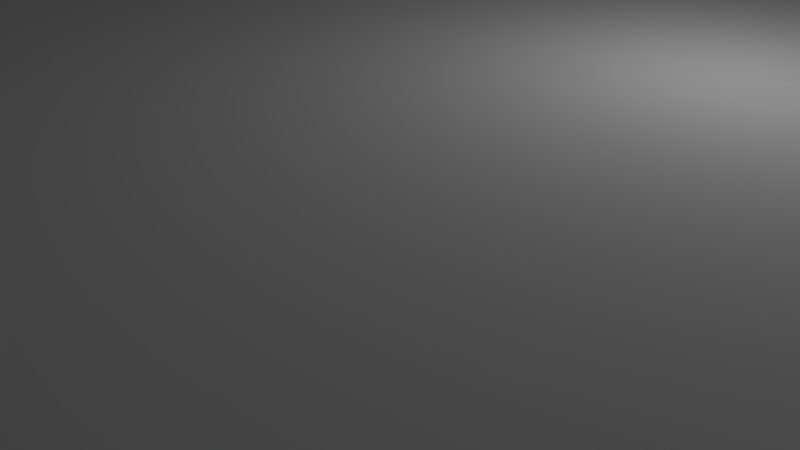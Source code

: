 # Source: mix.blend  (saved by Blender 2.79.0; exported with 4.5.12 LTS)
import bpy
from mathutils import Matrix  # noqa: F401  (used for matrix-valued properties, if any)

bpy.ops.wm.read_factory_settings(use_empty=True)
scene = bpy.context.scene
scene.name = 'Scene'

# ---- collections
col_collection_1 = bpy.data.collections.new('Collection 1'); scene.collection.children.link(col_collection_1)

# ---- materials (node trees are filled in below, after node groups)
mat_material = bpy.data.materials.new('Material')
mat_material.alpha_threshold = 0.0
mat_material.use_transparent_shadow = False
mat_material.roughness = 0.5
mat_material.line_color = (0.0, 0.0, 0.0, 1.0)

# ---- material node trees

# ---- world
world_world = bpy.data.worlds.new('World'); scene.world = world_world
world_world.color = (0.05088, 0.05088, 0.05088)
world_world.use_sun_shadow = False
world_world.sun_shadow_jitter_overblur = 0.0
world_world.cycles.sampling_method = 'MANUAL'

# ---- cameras
cam_camera = bpy.data.cameras.new('Camera')
cam_camera.clip_end = 100.0
cam_camera.lens = 35.0
cam_camera.sensor_width = 32.0
cam_camera.sensor_height = 18.0
cam_camera.ortho_scale = 7.314
cam_camera.dof.focus_distance = 0.0
cam_camera.dof.aperture_fstop = 128.0

# ---- lights
light_lamp = bpy.data.lights.new('Lamp', 'POINT')
light_lamp.transmission_factor = 0.0
light_lamp.cutoff_distance = 30.0
light_lamp.energy = 100.0
light_lamp.shadow_buffer_clip_start = 1.001
light_lamp.shadow_soft_size = 0.1
light_lamp.shadow_maximum_resolution = 0.006
light_lamp.use_absolute_resolution = True

# ---- meshes
me_cube_001 = bpy.data.meshes.new('Cube.001')
me_cube_001.from_pydata([(-7.6, -7.6, 2.5), (-7.6, 7.6, 2.5), (7.6, -7.6, 2.5), (7.6, 7.6, 2.5), (0.6, -0.2, 10.0), (0.2, -0.2, 10.0), (0.0, -2.132e-15, 10.0), (0.6, 0.2, 10.0), (0.2, 0.2, 10.0), (0.8, 0.0, 10.0), (0.2, 0.6, 10.0), (0.6, 0.6, 10.0), (0.6, 1.0, 10.0), (0.2, 1.0, 10.0), (0.2, 1.4, 10.0), (0.6, 1.4, 10.0), (0.6, 1.8, 10.0), (0.2, 1.8, 10.0), (-0.2, 2.2, 10.0), (1.0, 2.2, 10.0), (1.0, 2.6, 10.0), (0.6, 2.6, 10.0), (0.4, 2.4, 10.0), (0.2, 2.6, 10.0), (-0.2, 2.6, 10.0), (0.2, -0.6, 10.0), (0.6, -0.6, 10.0), (0.6, -1.0, 10.0), (0.2, -1.0, 10.0), (0.2, -1.4, 10.0), (0.6, -1.4, 10.0), (0.6, -1.8, 10.0), (0.2, -1.8, 10.0), (-0.2, -2.2, 10.0), (1.0, -2.2, 10.0), (1.0, -2.6, 10.0), (0.6, -2.6, 10.0), (0.4, -2.4, 10.0), (0.2, -2.6, 10.0), (-0.2, -2.6, 10.0), (-1.4, 2.6, 10.0), (-1.8, 2.6, 10.0), (-2.0, 2.4, 10.0), (-2.2, 2.6, 10.0), (-2.6, 2.6, 10.0), (-2.6, 2.2, 10.0), (-1.4, 2.2, 10.0), (-1.8, 1.8, 10.0), (-2.2, 1.8, 10.0), (-2.4, 1.4, 10.0), (-1.8, 1.4, 10.0), (-1.8, 1.0, 10.0), (-2.2, 1.0, 10.0), (-2.2, 0.6, 10.0), (-1.8, 0.6, 10.0), (-1.8, 0.2, 10.0), (-1.6, -1.49e-08, 10.0), (-1.8, -0.2, 10.0), (-2.2, -0.2, 10.0), (-2.4, -1.49e-08, 10.0), (-2.2, 0.2, 10.0), (-2.8, 0.6, 10.0), (-2.6, 0.6, 10.0), (-2.4, 1.0, 10.0), (-2.6, 1.0, 10.0), (-2.2, -0.6, 10.0), (-1.8, -0.6, 10.0), (-1.8, -1.0, 10.0), (-2.2, -1.0, 10.0), (-2.2, -1.4, 10.0), (-1.8, -1.4, 10.0), (-1.8, -1.8, 10.0), (-2.2, -1.8, 10.0), (-2.6, -2.2, 10.0), (-1.4, -2.2, 10.0), (-1.4, -2.6, 10.0), (-1.8, -2.6, 10.0), (-2.0, -2.4, 10.0), (-2.2, -2.6, 10.0), (-2.6, -2.6, 10.0), (-2.8, 0.2, 10.0), (-3.0, -0.2, 10.0), (-3.2, -0.2, 10.0), (-3.0, 0.2, 10.0), (-3.2, -0.6, 10.0), (-3.4, -1.0, 10.0), (-3.6, -1.0, 10.0), (-3.4, -0.6, 10.0), (-3.6, -1.4, 10.0), (-3.8, -1.8, 10.0), (-4.0, -1.4, 10.0), (-4.0, -1.0, 10.0), (-4.2, -0.6, 10.0), (-4.4, -0.6, 10.0), (-4.2, -1.0, 10.0), (-4.4, -0.2, 10.0), (-4.6, 0.2, 10.0), (-4.8, 0.2, 10.0), (-4.6, -0.2, 10.0), (-4.8, 0.6, 10.0), (-5.0, 1.0, 10.0), (-5.2, 1.0, 10.0), (-5.0, 0.6, 10.0), (-5.2, 1.4, 10.0), (-5.4, 1.8, 10.0), (-5.8, 1.8, 10.0), (-5.8, 1.4, 10.0), (-6.2, 2.2, 10.0), (-5.0, 2.2, 10.0), (-5.0, 2.6, 10.0), (-5.4, 2.6, 10.0), (-5.6, 2.4, 10.0), (-5.8, 2.6, 10.0), (-6.2, 2.6, 10.0), (-5.8, 1.0, 10.0), (-5.4, 1.0, 10.0), (-5.4, 0.6, 10.0), (-5.8, 0.6, 10.0), (-5.8, 0.2, 10.0), (-5.4, 0.2, 10.0), (-5.2, -1.49e-08, 10.0), (-5.4, -0.2, 10.0), (-5.8, -0.2, 10.0), (-6.0, -1.49e-08, 10.0), (-5.8, -0.6, 10.0), (-5.8, -1.0, 10.0), (-5.4, -1.0, 10.0), (-5.4, -0.6, 10.0), (-5.8, -1.4, 10.0), (-6.2, -2.2, 10.0), (-6.2, -2.6, 10.0), (-5.4, -1.4, 10.0), (-5.0, -2.2, 10.0), (-5.0, -2.6, 10.0), (-5.4, -2.6, 10.0), (-5.6, -2.4, 10.0), (-5.8, -2.6, 10.0), (2.2, 2.2, 10.0), (2.2, 2.6, 10.0), (2.6, 2.6, 10.0), (2.8, 2.4, 10.0), (3.0, 2.6, 10.0), (3.4, 2.6, 10.0), (3.4, 2.2, 10.0), (3.0, 1.8, 10.0), (3.0, 1.4, 10.0), (2.6, 1.4, 10.0), (2.6, 1.8, 10.0), (3.0, 1.0, 10.0), (3.4, 1.0, 10.0), (3.8, 0.6, 10.0), (3.4, 0.6, 10.0), (3.8, 0.2, 10.0), (4.6, 0.2, 10.0), (4.8, -1.49e-08, 10.0), (4.6, -0.2, 10.0), (3.8, -0.2, 10.0), (3.6, -1.49e-08, 10.0), (4.6, 0.6, 10.0), (5.0, 1.0, 10.0), (5.4, 1.0, 10.0), (5.0, 0.6, 10.0), (5.4, 1.4, 10.0), (5.4, 1.8, 10.0), (5.8, 1.8, 10.0), (5.8, 1.4, 10.0), (5.0, 2.2, 10.0), (3.8, -0.6, 10.0), (3.4, -0.6, 10.0), (3.0, -1.0, 10.0), (3.4, -1.0, 10.0), (3.0, -1.4, 10.0), (3.0, -1.8, 10.0), (2.6, -1.8, 10.0), (2.6, -1.4, 10.0), (2.2, -2.2, 10.0), (3.4, -2.2, 10.0), (3.4, -2.6, 10.0), (3.0, -2.6, 10.0), (2.8, -2.4, 10.0), (2.6, -2.6, 10.0), (2.2, -2.6, 10.0), (4.6, -0.6, 10.0), (5.0, -0.6, 10.0), (5.4, -1.0, 10.0), (5.0, -1.0, 10.0), (5.4, -1.4, 10.0), (5.8, -1.4, 10.0), (5.8, -1.8, 10.0), (5.4, -1.8, 10.0), (5.0, -2.2, 10.0), (5.0, -2.6, 10.0), (5.4, -2.6, 10.0), (5.6, -2.4, 10.0), (5.8, -2.6, 10.0), (6.2, -2.6, 10.0), (6.2, -2.2, 10.0), (6.2, 2.2, 10.0), (6.2, 2.6, 10.0), (5.8, 2.6, 10.0), (5.6, 2.4, 10.0), (5.4, 2.6, 10.0), (5.0, 2.6, 10.0), (-5.8, -1.8, 10.0), (-5.4, -1.8, 10.0), (-7.6, -8.4, 2.5), (7.6, -8.4, 2.5), (-7.6, 8.4, 2.5), (7.6, 8.4, 2.5), (8.0, -8.4, 2.5), (8.0, 8.4, 2.5), (8.4, 7.6, 2.5), (8.4, -7.6, 2.5), (8.4, -8.0, 2.5), (-7.6, 8.8, 2.5), (-7.6, 8.8, 10.0), (-8.0, -8.4, 2.5), (-8.0, 8.4, 2.5), (-8.4, 7.6, 2.5), (-8.4, -7.6, 2.5), (-8.4, 8.0, 2.5), (8.0, 7.6, -2.5), (7.6, -8.0, -2.5), (7.6, 8.0, -2.5), (8.0, -8.0, -2.5), (8.0, 8.0, -2.5), (-8.4, -8.0, 2.5), (-8.4, -8.4, 2.5), (-8.4, -8.8, 10.0), (8.4, 8.0, 2.5), (8.4, 8.4, 2.5), (8.4, -8.4, 2.5), (8.8, -8.4, 2.5), (7.6, 8.8, 2.5), (7.6, 8.8, 10.0), (8.0, 8.8, 10.0), (8.0, 8.8, 2.5), (-8.0, 8.8, 10.0), (-8.0, 8.8, 2.5), (8.8, 7.6, 10.0), (8.8, 7.6, 2.5), (8.8, -7.6, 2.5), (8.8, -3.572, 10.0), (8.8, -7.6, 10.0), (8.8, 4.936, 10.0), (8.8, -8.0, 10.0), (8.8, -8.0, 2.5), (8.8, 8.0, 10.0), (8.8, 8.0, 2.5), (8.0, -8.8, 2.5), (7.6, -8.8, 2.5), (-7.6, -8.8, 2.5), (-7.6, -8.8, 10.0), (7.6, -8.8, 10.0), (8.0, -8.8, 10.0), (-8.0, -8.8, 2.5), (-8.0, -8.8, 10.0), (-8.8, 7.6, 2.5), (-8.8, -7.6, 2.5), (-8.8, -7.6, 10.0), (-8.8, 4.676, 10.0), (-8.8, 7.6, 10.0), (-8.8, -3.955, 10.0), (-8.8, -8.0, 2.5), (-8.8, -8.0, 10.0), (-8.8, 8.0, 10.0), (-8.8, 8.0, 2.5), (-8.4, 8.4, 2.5), (-8.4, 8.8, 2.5), (-8.8, 8.4, 10.0), (-8.4, 8.8, 10.0), (-8.6, 8.746, 10.0), (-8.746, 8.6, 10.0), (-8.8, 8.4, 2.5), (-8.746, 8.6, 2.5), (-8.6, 8.746, 2.5), (-8.4, -8.8, 2.5), (-8.8, -8.4, 2.5), (-8.6, -8.746, 2.5), (-8.746, -8.6, 2.5), (-8.8, -8.4, 10.0), (-8.746, -8.6, 10.0), (-8.6, -8.746, 10.0), (8.4, 8.8, 10.0), (8.4, -8.8, 2.5), (8.4, -8.8, 10.0), (8.8, -8.4, 10.0), (8.6, -8.746, 10.0), (8.746, -8.6, 10.0), (8.746, -8.6, 2.5), (8.6, -8.746, 2.5), (7.6, -8.4, -2.5), (8.0, -8.4, -2.5), (8.8, 8.4, 10.0), (8.746, 8.6, 10.0), (8.6, 8.746, 10.0), (8.4, 8.8, 2.5), (8.8, 8.4, 2.5), (8.6, 8.746, 2.5), (8.746, 8.6, 2.5), (-7.6, -8.0, -2.5), (-7.6, -8.4, -2.5), (-7.6, 8.0, -2.5), (7.6, 8.4, -2.5), (-7.6, 8.4, -2.5), (8.0, -7.6, -2.5), (8.4, -8.0, -2.5), (8.0, 8.4, -2.5), (8.4, -7.6, -2.5), (8.4, 7.6, -2.5), (-8.0, 7.6, -2.5), (-8.0, -7.6, -2.5), (-8.4, 8.0, -2.5), (-8.0, 8.0, -2.5), (-8.0, -8.0, -2.5), (-8.0, -8.4, -2.5), (-8.4, 7.6, -2.5), (-8.0, 8.4, -2.5), (-8.4, -7.6, -2.5), (-7.6, 7.6, -53.75), (-7.6, -7.6, -53.75), (-8.0, 7.6, -53.75), (-8.0, -7.6, -53.75), (7.6, 7.6, -53.75), (8.0, -7.6, -53.75), (7.6, -7.6, -53.75), (8.0, 7.6, -53.75), (-7.6, -8.0, -53.75), (7.6, -8.0, -53.75), (7.6, 8.0, -53.75), (-7.6, 8.0, -53.75), (8.0, -8.0, -53.75), (8.0, 8.0, -53.75), (-8.0, -8.0, -53.75), (-8.0, 8.0, -53.75), (-8.4, -8.4, -2.5), (8.4, 8.0, -2.5), (8.4, 8.4, -2.5), (8.4, -8.4, -2.5), (-8.4, 8.4, -2.5), (-8.4, -8.0, -2.5), (-3.8, 8.0, -53.75), (-3.8, 7.6, -53.75), (-1.8, 8.0, -53.75), (-1.8, 7.6, -53.75), (-1.8, 8.0, -28.75), (-3.8, 8.0, -28.75), (-1.8, 7.6, -28.75), (-3.8, 7.6, -28.75), (-2.2, 1.4, 10.0), (-5.4, 1.4, 10.0), (-3.807, -1.4, 10.0), (-1.8, 2.6, 5.0), (-2.0, 2.4, 5.0), (-1.4, 2.6, 5.0), (-2.8, 0.6, 5.0), (-2.6, 0.6, 5.0), (-2.2, 2.6, 5.0), (-2.6, 2.6, 5.0), (-2.6, 2.2, 5.0), (-1.4, 2.2, 5.0), (-2.2, 1.8, 5.0), (-2.4, 1.4, 5.0), (-2.2, 1.4, 5.0), (-1.8, 1.4, 5.0), (-1.8, 1.8, 5.0), (-2.2, -0.6, 5.0), (-1.8, -0.6, 5.0), (-1.8, 1.0, 5.0), (-2.2, 1.0, 5.0), (-2.2, 0.6, 5.0), (-1.8, 0.6, 5.0), (-3.0, -0.2, 5.0), (-3.2, -0.2, 5.0), (-1.8, 0.2, 5.0), (-1.6, -1.49e-08, 5.0), (-1.8, -0.2, 5.0), (-2.2, -0.2, 5.0), (-2.4, -1.49e-08, 5.0), (-2.2, 0.2, 5.0), (-2.4, 1.0, 5.0), (-2.6, 1.0, 5.0), (-1.8, -1.0, 5.0), (-2.2, -1.0, 5.0), (-2.8, 0.2, 5.0), (-2.2, -1.4, 5.0), (-1.8, -1.4, 5.0), (-1.8, -1.8, 5.0), (-2.2, -1.8, 5.0), (-4.2, -0.6, 5.0), (-4.4, -0.6, 5.0), (-2.6, -2.2, 5.0), (-1.4, -2.2, 5.0), (-1.4, -2.6, 5.0), (-1.8, -2.6, 5.0), (-2.0, -2.4, 5.0), (-2.2, -2.6, 5.0), (-2.6, -2.6, 5.0), (-4.0, -1.0, 5.0), (-3.2, -0.6, 5.0), (-3.4, -1.0, 5.0), (-3.6, -1.0, 5.0), (-3.4, -0.6, 5.0), (-5.0, 2.6, 5.0), (-5.4, 2.6, 5.0), (-3.6, -1.4, 5.0), (-3.8, -1.8, 5.0), (-4.0, -1.4, 5.0), (-3.807, -1.4, 5.0), (-3.0, 0.2, 5.0), (-4.2, -1.0, 5.0), (-5.0, 2.2, 5.0), (-4.6, 0.2, 5.0), (-4.8, 0.2, 5.0), (-4.6, -0.2, 5.0), (-6.2, 2.2, 5.0), (-4.8, 0.6, 5.0), (-5.0, 1.0, 5.0), (-5.2, 1.0, 5.0), (-5.0, 0.6, 5.0), (-5.2, 1.4, 5.0), (-5.4, 1.8, 5.0), (-5.8, 1.8, 5.0), (-5.8, 1.4, 5.0), (-5.4, 1.4, 5.0), (-4.4, -0.2, 5.0), (-5.6, 2.4, 5.0), (-5.8, 2.6, 5.0), (-6.2, 2.6, 5.0), (-5.8, 1.0, 5.0), (-5.4, 1.0, 5.0), (-5.4, 0.6, 5.0), (-5.8, 0.6, 5.0), (-5.8, 0.2, 5.0), (-5.4, 0.2, 5.0), (-5.2, -1.49e-08, 5.0), (-5.4, -0.2, 5.0), (-5.8, -0.2, 5.0), (-6.0, -1.49e-08, 5.0), (-5.8, -0.6, 5.0), (-5.8, -1.0, 5.0), (-5.4, -1.0, 5.0), (-5.4, -0.6, 5.0), (-6.2, -2.2, 5.0), (-6.2, -2.6, 5.0), (-5.4, -1.4, 5.0), (-5.8, -1.4, 5.0), (-5.0, -2.2, 5.0), (-5.0, -2.6, 5.0), (-5.4, -2.6, 5.0), (-5.6, -2.4, 5.0), (-5.8, -2.6, 5.0), (-5.8, -1.8, 5.0), (-5.4, -1.8, 5.0), (1.421e-14, -2.132e-15, 5.0), (0.2, -0.2, 5.0), (0.2, 0.2, 5.0), (0.6, -0.2, 5.0), (0.8, 0.0, 5.0), (0.6, 0.2, 5.0), (0.6, 0.6, 5.0), (0.6, 1.0, 5.0), (0.2, 1.0, 5.0), (0.2, 0.6, 5.0), (0.2, 1.4, 5.0), (0.6, 1.4, 5.0), (0.6, 1.8, 5.0), (0.2, 1.8, 5.0), (-0.2, 2.2, 5.0), (1.0, 2.2, 5.0), (1.0, 2.6, 5.0), (0.6, 2.6, 5.0), (0.4, 2.4, 5.0), (0.2, 2.6, 5.0), (-0.2, 2.6, 5.0), (0.6, -0.6, 5.0), (0.6, -1.0, 5.0), (0.2, -1.0, 5.0), (0.2, -0.6, 5.0), (0.2, -1.4, 5.0), (0.6, -1.4, 5.0), (0.6, -1.8, 5.0), (0.2, -1.8, 5.0), (-0.2, -2.2, 5.0), (1.0, -2.2, 5.0), (1.0, -2.6, 5.0), (0.6, -2.6, 5.0), (0.4, -2.4, 5.0), (0.2, -2.6, 5.0), (-0.2, -2.6, 5.0), (4.2, -0.2, 10.0), (4.2, 0.2, 10.0), (3.4, -0.6, 5.0), (3.0, -1.0, 5.0), (2.2, 2.6, 5.0), (2.6, 2.6, 5.0), (2.2, 2.2, 5.0), (2.8, 2.4, 5.0), (3.0, 2.6, 5.0), (3.4, 2.6, 5.0), (3.4, 2.2, 5.0), (4.2, 0.2, 5.0), (4.6, 0.2, 5.0), (3.0, 1.8, 5.0), (3.0, 1.4, 5.0), (2.6, 1.4, 5.0), (2.6, 1.8, 5.0), (4.6, 0.6, 5.0), (5.0, 1.0, 5.0), (3.0, 1.0, 5.0), (3.4, 1.0, 5.0), (3.8, 0.6, 5.0), (3.4, 0.6, 5.0), (4.8, -1.28e-08, 5.0), (4.6, -0.2, 5.0), (4.2, -0.2, 5.0), (3.8, -0.2, 5.0), (3.6, -1.28e-08, 5.0), (3.8, 0.2, 5.0), (5.4, 1.0, 5.0), (5.0, 0.6, 5.0), (3.8, -0.6, 5.0), (5.4, 1.4, 5.0), (5.4, 1.8, 5.0), (5.8, 1.8, 5.0), (5.8, 1.4, 5.0), (5.0, -0.6, 5.0), (5.4, -1.0, 5.0), (6.2, 2.6, 5.0), (5.8, 2.6, 5.0), (3.4, -1.0, 5.0), (4.6, -0.6, 5.0), (3.0, -1.4, 5.0), (3.0, -1.8, 5.0), (2.6, -1.8, 5.0), (2.6, -1.4, 5.0), (2.2, -2.2, 5.0), (3.4, -2.2, 5.0), (3.4, -2.6, 5.0), (3.0, -2.6, 5.0), (2.8, -2.4, 5.0), (2.6, -2.6, 5.0), (2.2, -2.6, 5.0), (5.0, -1.0, 5.0), (5.4, -1.4, 5.0), (5.8, -1.4, 5.0), (5.8, -1.8, 5.0), (5.4, -1.8, 5.0), (5.0, -2.2, 5.0), (5.0, -2.6, 5.0), (5.4, -2.6, 5.0), (5.6, -2.4, 5.0), (5.8, -2.6, 5.0), (6.2, -2.6, 5.0), (6.2, -2.2, 5.0), (5.0, 2.2, 5.0), (5.0, 2.6, 5.0), (6.2, 2.2, 5.0), (5.6, 2.4, 5.0), (5.4, 2.6, 5.0)], [], [(60, 59, 378, 379), (106, 114, 429, 423), (176, 172, 533, 537), (59, 58, 377, 378), (151, 152, 518, 512), (113, 107, 415, 428), (112, 113, 428, 427), (57, 56, 375, 376), (111, 112, 427, 426), (9, 7, 459, 458), (56, 55, 374, 375), (101, 350, 115), (100, 103, 420, 417), (86, 91, 351), (110, 111, 426, 404), (107, 105, 422, 415), (52, 53, 370, 369), (105, 106, 423, 422), (50, 47, 365, 364), (103, 104, 421, 420), (48, 49, 362, 361), (101, 102, 419, 418), (46, 40, 354, 360), (99, 100, 417, 416), (20, 21, 471, 470), (173, 175, 536, 534), (195, 196, 554, 553), (490, 182, 531, 515), (32, 33, 483, 482), (187, 184, 527, 545), (4, 9, 458, 457), (143, 142, 499, 500), (194, 195, 553, 552), (167, 490, 515, 521), (0, 320, 319, 1), (210, 208, 233, 236), (205, 206, 250, 251), (223, 225, 332, 329), (226, 219, 318, 340), (237, 238, 268, 270), (205, 216, 315, 301), (233, 234, 235, 236), (225, 221, 326, 332), (343, 345, 346, 341, 330, 302, 223, 329), (206, 209, 249, 250), (213, 212, 241, 246), (246, 245, 286, 232), (297, 230, 296, 298, 299), (227, 226, 340, 335), (3, 323, 325, 2), (207, 208, 303, 304), (212, 213, 306, 308), (305, 224, 331, 324), (2, 325, 320, 0), (208, 207, 214, 233), (220, 218, 257, 266), (264, 263, 277, 280), (238, 217, 267, 268), (230, 229, 336, 337), (221, 305, 324, 326), (206, 205, 301, 291), (208, 210, 307, 303), (229, 211, 309, 336), (216, 255, 276, 227), (227, 276, 278, 279, 277), (255, 256, 228, 276), (300, 222, 291, 301), (248, 229, 230, 297), (269, 273, 266, 265), (213, 246, 232, 231), (214, 215, 234, 233), (215, 214, 238, 237), (207, 217, 238, 214), (239, 240, 248, 247), (240, 239, 244, 242, 243, 241), (241, 243, 245, 246), (212, 211, 240, 241), (247, 248, 297, 293), (249, 284, 285, 254), (211, 229, 248, 240), (250, 253, 252, 251), (253, 250, 249, 254), (251, 252, 256, 255), (226, 227, 277, 263), (216, 205, 251, 255), (258, 259, 262, 260, 261, 257), (259, 258, 263, 264), (257, 261, 265, 266), (218, 219, 258, 257), (219, 226, 263, 258), (219, 218, 316, 318), (268, 267, 273, 274, 275), (267, 220, 266, 273), (270, 268, 275, 271), (271, 275, 274, 272), (272, 274, 273, 269), (224, 222, 328, 331), (276, 228, 282, 278), (278, 282, 281, 279), (279, 281, 280, 277), (210, 236, 296, 230), (231, 232, 289, 290, 284), (213, 231, 338, 306), (285, 284, 290, 287), (287, 290, 289, 288), (288, 289, 232, 286), (236, 235, 283, 296), (293, 297, 299, 294), (294, 299, 298, 295), (295, 298, 296, 283), (267, 217, 317, 339), (209, 231, 284, 249), (300, 301, 315, 314), (291, 222, 224, 292), (223, 302, 304, 303), (223, 303, 307, 225), (221, 225, 336, 309), (224, 305, 308, 306), (305, 221, 309, 308), (310, 311, 318, 316), (311, 314, 340, 318), (313, 310, 316, 312), (304, 302, 313, 317), (323, 329, 332, 326), (320, 325, 328, 327), (325, 323, 326, 324), (323, 344, 343, 329), (319, 320, 322, 321), (328, 325, 324, 331), (330, 319, 321, 334), (320, 327, 333, 322), (317, 313, 312, 339), (314, 315, 335, 340), (306, 338, 292, 224), (337, 336, 225, 307), (220, 267, 339, 312), (311, 310, 321, 322), (209, 206, 291, 292), (231, 209, 292, 338), (218, 220, 312, 316), (314, 311, 322, 333), (310, 313, 334, 321), (222, 300, 327, 328), (300, 314, 333, 327), (216, 227, 335, 315), (313, 302, 330, 334), (217, 207, 304, 317), (211, 212, 308, 309), (3, 1, 319, 342, 348, 347, 344, 323), (210, 230, 337, 307), (345, 347, 348, 346), (341, 342, 319, 330), (342, 341, 346, 348), (343, 344, 347, 345), (44, 45, 359, 358), (43, 44, 358, 357), (97, 98, 414, 413), (42, 43, 357, 353), (98, 93, 390, 414), (108, 109, 403, 411), (61, 83, 409, 355), (93, 94, 410, 390), (82, 87, 402, 373), (72, 73, 391, 388), (68, 69, 385, 383), (128, 203, 452, 446), (58, 65, 366, 377), (53, 60, 379, 370), (90, 89, 406, 407), (89, 88, 405, 406), (80, 62, 356, 384), (390, 389, 425, 414), (109, 110, 404, 403), (349, 63, 52), (84, 81, 372, 399), (87, 86, 401, 402), (130, 136, 451, 444), (88, 85, 400, 405), (359, 361, 365, 360), (413, 412, 416, 419), (413, 414, 425, 412), (416, 417, 418, 419), (429, 432, 431, 430), (390, 410, 398, 389), (362, 381, 380, 363), (447, 453, 452, 443), (373, 402, 399, 372), (355, 409, 384, 356), (370, 379, 374, 371), (366, 367, 376, 377), (382, 383, 385, 386), (387, 388, 391, 392), (415, 422, 421, 411), (431, 432, 433, 434), (436, 437, 439, 442), (440, 446, 445, 441), (399, 402, 401, 400), (373, 372, 384, 409), (355, 356, 380, 381), (420, 421, 422, 423, 424), (433, 438, 437, 436, 435, 434), (439, 440, 441, 442), (445, 446, 452, 453), (444, 451, 450, 449, 448, 447, 443), (403, 404, 426, 427, 428, 415, 411), (352, 353, 357, 358, 359, 360, 354), (362, 363, 364, 365, 361), (368, 369, 370, 371), (374, 379, 378, 377, 376, 375), (366, 383, 382, 367), (385, 388, 387, 386), (396, 395, 394, 393, 392, 391, 397), (406, 405, 408, 407), (363, 369, 368, 364), (430, 424, 423, 429), (424, 418, 417, 420), (398, 410, 407, 408), (408, 405, 400, 401), (203, 129, 443, 452), (41, 42, 353, 352), (117, 118, 433, 432), (116, 115, 430, 431), (122, 124, 439, 437), (54, 51, 368, 371), (204, 131, 445, 453), (125, 128, 446, 440), (62, 63, 380, 356), (92, 95, 425, 389), (64, 61, 355, 381), (120, 119, 434, 435), (67, 66, 367, 382), (121, 120, 435, 436), (74, 71, 387, 392), (81, 80, 384, 372), (123, 122, 437, 438), (102, 97, 413, 419), (71, 70, 386, 387), (124, 125, 440, 439), (96, 99, 416, 412), (349, 52, 369, 363), (126, 127, 442, 441), (55, 54, 371, 374), (63, 349, 363, 380), (83, 82, 373, 409), (95, 96, 412, 425), (75, 74, 392, 393), (45, 48, 361, 359), (118, 123, 438, 433), (51, 50, 364, 368), (76, 75, 393, 394), (115, 350, 424, 430), (104, 108, 411, 421), (114, 117, 432, 429), (47, 46, 360, 365), (350, 101, 418, 424), (77, 76, 394, 395), (49, 64, 381, 362), (129, 130, 444, 443), (66, 57, 376, 367), (78, 77, 395, 396), (351, 91, 398, 408), (79, 78, 396, 397), (119, 116, 431, 434), (70, 67, 382, 386), (86, 351, 408, 401), (73, 79, 397, 391), (127, 121, 436, 442), (133, 132, 447, 448), (69, 72, 388, 385), (131, 126, 441, 445), (134, 133, 448, 449), (65, 68, 383, 366), (132, 204, 453, 447), (40, 41, 352, 354), (135, 134, 449, 450), (91, 92, 389, 398), (85, 84, 399, 400), (94, 90, 407, 410), (136, 135, 450, 451), (16, 19, 469, 466), (19, 20, 470, 469), (5, 25, 478, 455), (29, 32, 482, 479), (28, 29, 479, 477), (8, 6, 454, 456), (14, 13, 462, 464), (463, 456, 459, 460), (26, 4, 457, 475), (6, 5, 455, 454), (481, 482, 483, 484), (461, 465, 464, 462), (455, 478, 475, 457), (489, 488, 487, 486, 485, 484, 483), (479, 482, 481, 480), (476, 475, 478, 477), (454, 455, 457, 458, 459, 456), (461, 462, 463, 460), (464, 465, 466, 467), (474, 468, 469, 470, 471, 472, 473), (468, 467, 466, 469), (480, 476, 477, 479), (34, 31, 481, 484), (21, 22, 472, 471), (18, 17, 467, 468), (35, 34, 484, 485), (22, 23, 473, 472), (30, 27, 476, 480), (36, 35, 485, 486), (23, 24, 474, 473), (11, 12, 461, 460), (37, 36, 486, 487), (10, 8, 456, 463), (24, 18, 468, 474), (38, 37, 487, 488), (7, 11, 460, 459), (27, 26, 475, 476), (13, 10, 463, 462), (39, 38, 488, 489), (33, 39, 489, 483), (25, 28, 477, 478), (15, 16, 466, 465), (12, 15, 465, 461), (17, 14, 464, 467), (31, 30, 480, 481), (142, 141, 498, 499), (198, 199, 529, 528), (193, 194, 552, 551), (139, 138, 494, 495), (141, 140, 497, 498), (192, 193, 551, 550), (156, 168, 492, 516), (140, 139, 495, 497), (184, 183, 526, 527), (191, 192, 550, 549), (183, 155, 514, 526), (165, 164, 524, 525), (190, 191, 549, 548), (493, 535, 532, 530), (79, 73, 72, 69, 68, 65, 58, 59, 60, 53, 52, 63, 62, 80, 81, 84, 85, 88, 89, 90, 94, 93, 98, 97, 102, 101, 115, 116, 119, 120, 121, 127, 126, 131, 204, 132, 133, 134, 135, 136, 130, 262, 259, 264, 280, 281, 282, 228, 256, 252, 253, 254, 285, 287, 288, 286, 245, 243, 242, 195, 194, 193, 192, 191, 190, 189, 186, 185, 182, 490, 167, 170, 171, 172, 176, 177, 178, 179, 180, 181, 175, 173, 174, 30, 31, 34, 35, 36, 37, 38, 39, 33, 74, 75, 76, 77, 78), (185, 186, 544, 543), (164, 197, 557, 524), (171, 170, 530, 532), (164, 165, 160, 161, 153, 154, 155, 183, 184, 187, 188, 196, 195, 242, 244, 239, 247, 293, 294, 295, 283, 235, 234, 215, 237, 270, 271, 272, 269, 265, 261, 260, 262, 130, 129, 203, 128, 125, 124, 122, 123, 118, 117, 114, 106, 105, 107, 113, 112, 111, 110, 109, 108, 104, 103, 100, 99, 96, 95, 92, 91, 86, 87, 82, 83, 61, 64, 49, 48, 45, 44, 43, 42, 41, 40, 46, 47, 50, 51, 54, 55, 56, 57, 66, 67, 70, 71, 74, 33, 32, 29, 28, 25, 5, 6, 8, 10, 13, 14, 17, 18, 24, 23, 22, 21, 20, 19, 16, 15, 12, 11, 7, 9, 4, 26, 27, 30, 174, 169, 168, 156, 157, 152, 151, 148, 146, 147, 137, 138, 139, 140, 141, 142, 143, 144, 145, 149, 150, 491, 158, 159, 162, 163, 166, 202, 201, 200, 199, 198, 197), (163, 162, 522, 523), (169, 174, 535, 493), (188, 187, 545, 546), (161, 160, 519, 520), (514, 515, 531), (533, 534, 536, 537), (546, 547, 548, 554), (502, 507, 501), (504, 505, 509, 510), (519, 525, 522, 508), (524, 557, 555, 523), (496, 506, 503, 500), (495, 494, 496, 500, 499, 498, 497), (503, 506, 505, 504), (509, 512, 511, 510), (518, 517, 516, 515, 514, 513, 502, 501), (520, 519, 508, 507), (522, 525, 524, 523), (528, 529, 558, 559, 556, 555, 557), (492, 493, 530, 521), (532, 535, 534, 533), (542, 541, 540, 539, 538, 537, 536), (544, 547, 546, 545), (527, 526, 531, 543), (548, 549, 550, 551, 552, 553, 554), (543, 544, 545, 527), (526, 514, 531), (516, 492, 521), (521, 515, 516), (512, 518, 511), (511, 518, 501), (502, 520, 507), (186, 189, 547, 544), (189, 190, 548, 547), (145, 144, 503, 504), (491, 150, 511, 501), (196, 188, 546, 554), (182, 185, 543, 531), (149, 145, 504, 510), (158, 491, 501, 507), (202, 166, 555, 556), (162, 159, 508, 522), (172, 171, 532, 533), (147, 146, 505, 506), (153, 161, 520, 502), (159, 158, 507, 508), (160, 165, 525, 519), (197, 198, 528, 557), (174, 173, 534, 535), (138, 137, 496, 494), (199, 200, 558, 529), (146, 148, 509, 505), (150, 149, 510, 511), (200, 201, 559, 558), (177, 176, 537, 538), (137, 147, 506, 496), (178, 177, 538, 539), (148, 151, 512, 509), (166, 163, 523, 555), (179, 178, 539, 540), (144, 143, 500, 503), (180, 179, 540, 541), (154, 153, 502, 513), (168, 169, 493, 492), (181, 180, 541, 542), (155, 154, 513, 514), (175, 181, 542, 536), (157, 156, 516, 517), (201, 202, 556, 559), (170, 167, 521, 530), (152, 157, 517, 518), (0, 1, 3, 2)])
me_cube_001.use_remesh_preserve_volume = False
me_cube_001.use_remesh_preserve_attributes = False
me_cube_001.use_mirror_vertex_groups = False
me_cube_001.update()
me_cube = bpy.data.meshes.new('Cube')
me_cube.from_pydata([(1.0, 1.0, -2.0), (1.0, -1.0, -2.0), (-1.0, -1.0, -2.0), (-1.0, 1.0, -2.0), (1.0, 1.0, 0.0), (1.0, -1.0, 0.0), (-1.0, -1.0, 0.0), (-1.0, 1.0, 0.0)], [], [(0, 1, 2, 3), (4, 7, 6, 5), (0, 4, 5, 1), (1, 5, 6, 2), (2, 6, 7, 3), (4, 0, 3, 7)])
me_cube.materials.append(mat_material)
me_cube.use_remesh_preserve_volume = False
me_cube.use_remesh_preserve_attributes = False
me_cube.use_mirror_vertex_groups = False
me_cube.update()

# ---- objects
ob_cube = bpy.data.objects.new('Cube', me_cube_001)
ob_floor = bpy.data.objects.new('Floor', me_cube)
ob_lamp = bpy.data.objects.new('Lamp', light_lamp)
ob_camera = bpy.data.objects.new('Camera', cam_camera)

# ---- transforms, parenting, visibility, modifiers, constraints
ob_cube.location = (0.0, 0.0, 4.0)
ob_cube.rotation_euler = (-0.0, 3.142, -0.0)
ob_cube.scale = (5.0, 5.0, 0.4)
ob_cube.lineart.crease_threshold = 0.0
ob_floor.location = (0.0, 0.0, 0.0)
ob_floor.scale = (50.0, 50.0, 10.0)
ob_floor.lock_rotations_4d = False
ob_floor.lock_scale = (True, True, True)
ob_floor.empty_display_type = 'ARROWS'
ob_floor.display_type = 'WIRE'
ob_floor.show_transparent = True
ob_floor.lineart.crease_threshold = 0.0
ob_lamp.location = (4.076, 1.005, 5.904)
ob_lamp.rotation_euler = (0.6503, 0.05522, 1.866)
ob_lamp.lock_rotations_4d = False
ob_lamp.empty_display_type = 'ARROWS'
ob_lamp.color = (0.0, 0.0, 0.0, 0.0)
ob_lamp.hide_viewport = True
ob_lamp.lineart.crease_threshold = 0.0
ob_camera.location = (7.481, -6.508, 5.344)
ob_camera.rotation_euler = (1.109, 0.0, 0.8149)
ob_camera.lock_rotations_4d = False
ob_camera.empty_display_type = 'ARROWS'
ob_camera.color = (0.0, 0.0, 0.0, 0.0)
ob_camera.hide_viewport = True
ob_camera.display_type = 'WIRE'
ob_camera.lineart.crease_threshold = 0.0

# ---- collection membership
col_collection_1.objects.link(ob_cube)
col_collection_1.objects.link(ob_floor)
col_collection_1.objects.link(ob_lamp)
col_collection_1.objects.link(ob_camera)

# ---- scene / render settings (as saved in the file)
scene.camera = ob_camera
scene.frame_start = 1; scene.frame_end = 250; scene.frame_set(188)
scene.render.engine = 'BLENDER_EEVEE_NEXT'
scene.render.resolution_percentage = 50
scene.render.dither_intensity = 0.0
scene.cycles.use_denoising = False
scene.cycles.samples = 128
scene.cycles.sampling_pattern = 'TABULATED_SOBOL'
scene.cycles.use_adaptive_sampling = False
scene.cycles.use_light_tree = False
scene.cycles.blur_glossy = 0.0
scene.cycles.sample_clamp_indirect = 0.0
scene.view_settings.view_transform = 'Standard'
scene.unit_settings.scale_length = 0.001
bpy.context.view_layer.update()
